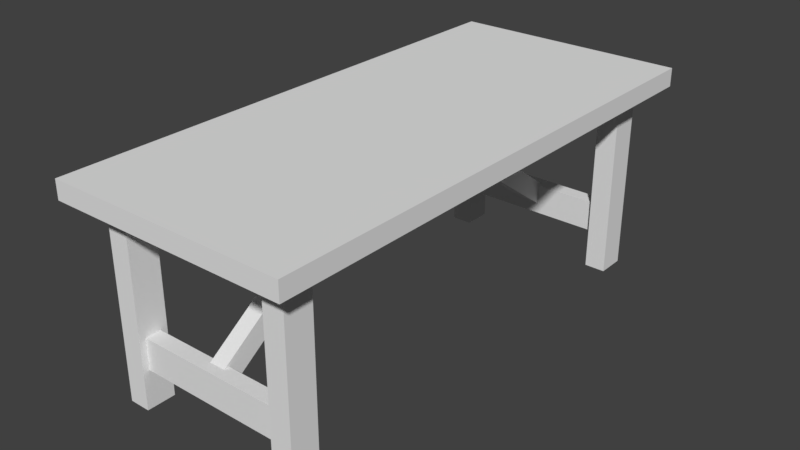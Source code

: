 # Source: table.blend  (saved by Blender 2.79.0; exported with 4.5.12 LTS)
import bpy
from mathutils import Matrix  # noqa: F401  (used for matrix-valued properties, if any)

bpy.ops.wm.read_factory_settings(use_empty=True)
scene = bpy.context.scene
scene.name = 'Scene'

# ---- collections
col_collection_1 = bpy.data.collections.new('Collection 1'); scene.collection.children.link(col_collection_1)

# ---- world
world_world = bpy.data.worlds.new('World'); scene.world = world_world
world_world.color = (0.05088, 0.05088, 0.05088)
world_world.use_sun_shadow = False
world_world.sun_shadow_jitter_overblur = 0.0
world_world.cycles.sampling_method = 'MANUAL'

# ---- meshes
me_cube_001 = bpy.data.meshes.new('Cube.001')
me_cube_001.from_pydata([(-0.5, -1.105, 0.8754), (-0.5, -1.105, 0.7981), (-0.5, 1.105, 0.8754), (-0.5, 1.105, 0.7981), (0.5, -1.105, 0.8754), (0.5, -1.105, 0.7981), (0.5, 1.105, 0.8754), (0.5, 1.105, 0.7981), (-0.4007, 0.8787, 0.002563), (-0.4007, 0.8787, 0.8216), (-0.4007, 0.9987, 0.002563), (-0.4007, 0.9987, 0.8216), (-0.3122, 0.8787, 0.002563), (-0.3122, 0.8787, 0.8216), (-0.3122, 0.9987, 0.002563), (-0.3122, 0.9987, 0.8216), (0.4007, 0.8787, 0.002563), (0.4007, 0.8787, 0.8216), (0.4007, 0.9987, 0.002563), (0.4007, 0.9987, 0.8216), (0.3122, 0.8787, 0.002563), (0.3122, 0.8787, 0.8216), (0.3122, 0.9987, 0.002563), (0.3122, 0.9987, 0.8216), (-0.4007, -0.8787, 0.002563), (-0.4007, -0.8787, 0.8216), (-0.4007, -0.9987, 0.002563), (-0.4007, -0.9987, 0.8216), (-0.3122, -0.8787, 0.002563), (-0.3122, -0.8787, 0.8216), (-0.3122, -0.9987, 0.002563), (-0.3122, -0.9987, 0.8216), (0.4007, -0.8787, 0.002563), (0.4007, -0.8787, 0.8216), (0.4007, -0.9987, 0.002563), (0.4007, -0.9987, 0.8216), (0.3122, -0.8787, 0.002563), (0.3122, -0.8787, 0.8216), (0.3122, -0.9987, 0.002563), (0.3122, -0.9987, 0.8216), (-0.3297, -0.9717, 0.1573), (-0.3297, -0.9717, 0.2882), (-0.3297, -0.9069, 0.1573), (-0.3297, -0.9069, 0.2882), (0.3297, -0.9717, 0.1573), (0.3297, -0.9717, 0.2882), (0.3297, -0.9069, 0.1573), (0.3297, -0.9069, 0.2882), (-0.3297, 0.9047, 0.1573), (-0.3297, 0.9047, 0.2882), (-0.3297, 0.9695, 0.1573), (-0.3297, 0.9695, 0.2882), (0.3297, 0.9047, 0.1573), (0.3297, 0.9047, 0.2882), (0.3297, 0.9695, 0.1573), (0.3297, 0.9695, 0.2882), (-0.03373, 0.9105, 0.1982), (-0.03373, 0.05129, 0.8049), (-0.03373, 0.9613, 0.2661), (-0.03373, 0.1021, 0.8728), (0.03373, 0.9105, 0.1982), (0.03373, 0.05129, 0.8049), (0.03373, 0.9613, 0.2661), (0.03373, 0.1021, 0.8728), (-0.03373, -0.9105, 0.1982), (-0.03373, -0.05129, 0.8049), (-0.03373, -0.9613, 0.2661), (-0.03373, -0.1021, 0.8728), (0.03373, -0.9105, 0.1982), (0.03373, -0.05129, 0.8049), (0.03373, -0.9613, 0.2661), (0.03373, -0.1021, 0.8728)], [], [(0, 2, 3, 1), (2, 6, 7, 3), (6, 4, 5, 7), (4, 0, 1, 5), (2, 0, 4, 6), (7, 5, 1, 3), (8, 9, 11, 10), (10, 11, 15, 14), (14, 15, 13, 12), (12, 13, 9, 8), (10, 14, 12, 8), (16, 18, 19, 17), (18, 22, 23, 19), (22, 20, 21, 23), (20, 16, 17, 21), (18, 16, 20, 22), (24, 26, 27, 25), (26, 30, 31, 27), (30, 28, 29, 31), (28, 24, 25, 29), (26, 24, 28, 30), (32, 33, 35, 34), (34, 35, 39, 38), (38, 39, 37, 36), (36, 37, 33, 32), (34, 38, 36, 32), (68, 64, 65, 69), (42, 43, 47, 46), (66, 70, 71, 67), (44, 45, 41, 40), (42, 46, 44, 40), (47, 43, 41, 45), (70, 68, 69, 71), (50, 51, 55, 54), (64, 66, 67, 65), (52, 53, 49, 48), (50, 54, 52, 48), (55, 51, 49, 53), (56, 57, 59, 58), (58, 59, 63, 62), (62, 63, 61, 60), (60, 61, 57, 56)])
_uv = me_cube_001.uv_layers.new(name='UVMap')
_uv.uv.foreach_set('vector', [0.7034, 0.714, 0.7034, 0.003217, 0.7288, 0.003217, 0.7288, 0.714, 0.93, 0.8647, 0.93, 0.543, 0.9553, 0.543, 0.9553, 0.8647, 0.6716, 0.714, 0.6716, 0.003217, 0.6969, 0.003217, 0.6969, 0.714, 0.9325, 0.003217, 0.9325, 0.3249, 0.9072, 0.3249, 0.9072, 0.003217, 0.3374, 0.714, 0.3374, 0.003217, 0.665, 0.003217, 0.665, 0.714, 0.3309, 0.003217, 0.3309, 0.714, 0.003276, 0.714, 0.003276, 0.003217, 0.7812, 0.8065, 0.7812, 0.543, 0.8205, 0.543, 0.8205, 0.8065, 0.2721, 0.9839, 0.2721, 0.7204, 0.3011, 0.7204, 0.3011, 0.9839, 0.8663, 0.2731, 0.8663, 0.5366, 0.827, 0.5366, 0.827, 0.2731, 0.201, 0.9839, 0.201, 0.7204, 0.23, 0.7204, 0.23, 0.9839, 0.5759, 0.7204, 0.6049, 0.7204, 0.6049, 0.759, 0.5759, 0.759, 0.8205, 0.2667, 0.7812, 0.2667, 0.7812, 0.003217, 0.8205, 0.003217, 0.3367, 0.9839, 0.3077, 0.9839, 0.3077, 0.7204, 0.3367, 0.7204, 0.8205, 0.5366, 0.7812, 0.5366, 0.7812, 0.2731, 0.8205, 0.2731, 0.9909, 0.8065, 0.9618, 0.8065, 0.9618, 0.543, 0.9909, 0.543, 0.6049, 0.7654, 0.6049, 0.804, 0.5759, 0.804, 0.5759, 0.7654, 0.7746, 0.5366, 0.7353, 0.5366, 0.7353, 0.2731, 0.7746, 0.2731, 0.9681, 0.5366, 0.9391, 0.5366, 0.9391, 0.2731, 0.9681, 0.2731, 0.7353, 0.543, 0.7746, 0.543, 0.7746, 0.8065, 0.7353, 0.8065, 0.2655, 0.9839, 0.2365, 0.9839, 0.2365, 0.7204, 0.2655, 0.7204, 0.6115, 0.759, 0.6115, 0.7204, 0.6405, 0.7204, 0.6405, 0.759, 0.827, 0.2667, 0.827, 0.003217, 0.8663, 0.003217, 0.8663, 0.2667, 0.9391, 0.2667, 0.9391, 0.003217, 0.9681, 0.003217, 0.9681, 0.2667, 0.7353, 0.2667, 0.7353, 0.003217, 0.7746, 0.003217, 0.7746, 0.2667, 0.3432, 0.9839, 0.3432, 0.7204, 0.3723, 0.7204, 0.3723, 0.9839, 0.6969, 0.759, 0.6679, 0.759, 0.6679, 0.7204, 0.6969, 0.7204, 0.4582, 0.9968, 0.4361, 0.9968, 0.4361, 0.7204, 0.4582, 0.7204, 0.09556, 0.9325, 0.0527, 0.9325, 0.0527, 0.7204, 0.09556, 0.7204, 0.3788, 0.7204, 0.4009, 0.7204, 0.4009, 0.9968, 0.3788, 0.9968, 0.003276, 0.7204, 0.04614, 0.7204, 0.04614, 0.9325, 0.003276, 0.9325, 0.486, 0.7204, 0.486, 0.9325, 0.4648, 0.9325, 0.4648, 0.7204, 0.5203, 0.9325, 0.5203, 0.7204, 0.5416, 0.7204, 0.5416, 0.9325, 0.8548, 0.8822, 0.827, 0.8814, 0.827, 0.543, 0.8548, 0.5438, 0.1944, 0.9325, 0.1515, 0.9325, 0.1515, 0.7204, 0.1944, 0.7204, 0.8891, 0.8814, 0.8613, 0.8822, 0.8613, 0.5438, 0.8891, 0.543, 0.1021, 0.7204, 0.145, 0.7204, 0.145, 0.9325, 0.1021, 0.9325, 0.5693, 0.7204, 0.5693, 0.9325, 0.5481, 0.9325, 0.5481, 0.7204, 0.4926, 0.9325, 0.4926, 0.7204, 0.5138, 0.7204, 0.5138, 0.9325, 0.9006, 0.003967, 0.9006, 0.3423, 0.8729, 0.3416, 0.8729, 0.003217, 0.9746, 0.2796, 0.9746, 0.003217, 0.9967, 0.003217, 0.9967, 0.2796, 0.8957, 0.8822, 0.8957, 0.5438, 0.9234, 0.543, 0.9234, 0.8814, 0.4296, 0.7204, 0.4296, 0.9968, 0.4075, 0.9968, 0.4075, 0.7204])
me_cube_001.use_remesh_preserve_volume = False
me_cube_001.use_remesh_preserve_attributes = False
me_cube_001.use_mirror_vertex_groups = False
me_cube_001.update()

# ---- objects
ob_table = bpy.data.objects.new('table', me_cube_001)

# ---- transforms, parenting, visibility, modifiers, constraints
ob_table.location = (0.0, 0.0, 0.0)
ob_table.lineart.crease_threshold = 0.0

# ---- collection membership
col_collection_1.objects.link(ob_table)

# ---- scene / render settings (as saved in the file)
scene.frame_start = 1; scene.frame_end = 250; scene.frame_set(0)
scene.render.engine = 'BLENDER_EEVEE_NEXT'
scene.render.resolution_percentage = 50
scene.render.dither_intensity = 0.0
scene.cycles.use_denoising = False
scene.cycles.samples = 128
scene.cycles.sampling_pattern = 'TABULATED_SOBOL'
scene.cycles.use_adaptive_sampling = False
scene.cycles.use_light_tree = False
scene.cycles.blur_glossy = 0.0
scene.cycles.sample_clamp_indirect = 0.0
scene.view_settings.view_transform = 'Standard'
bpy.context.view_layer.update()

# ---- added for rendering (the .blend has no active camera and no usable light): camera, sun
cam_auto = bpy.data.cameras.new('AutoCamera')
cam_auto.lens = 50.0
cam_auto.sensor_width = 36.0
cam_auto.clip_end = 1000.0
ob_auto_camera = bpy.data.objects.new('AutoCamera', cam_auto)
scene.collection.objects.link(ob_auto_camera)
ob_auto_camera.location = (2.38476, -2.86171, 2.3468)
ob_auto_camera.rotation_euler = (1.09748, -7.21219e-08, 0.694738)
scene.camera = ob_auto_camera
light_auto_sun = bpy.data.lights.new('AutoSun', 'SUN')
light_auto_sun.energy = 3.0
light_auto_sun.angle = 0.0523599
ob_auto_sun = bpy.data.objects.new('AutoSun', light_auto_sun)
scene.collection.objects.link(ob_auto_sun)
ob_auto_sun.rotation_euler = (0.872665, 0.174533, 0.523599)
bpy.context.view_layer.update()
